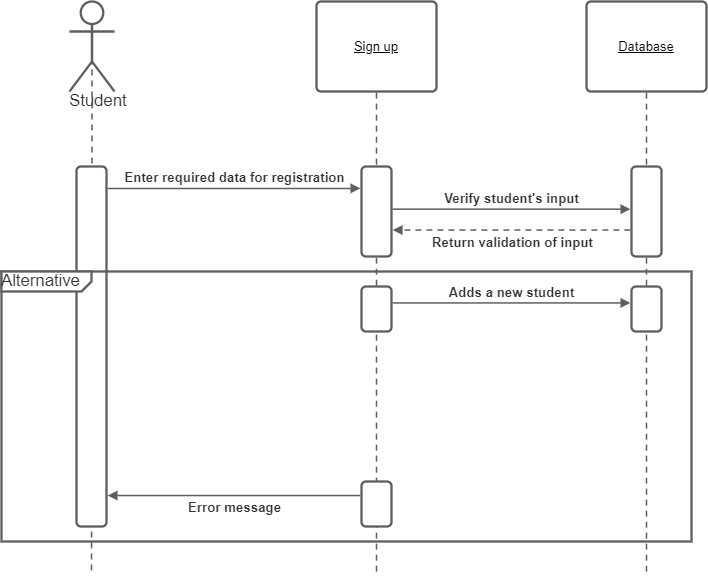

The diagram above was exported from draw.io. Its source (the exported page's mxGraphModel, read from the mxfile embedded in the PNG):
<mxGraphModel dx="2008" dy="845" grid="1" gridSize="10" guides="1" tooltips="1" connect="1" arrows="1" fold="1" page="1" pageScale="1" pageWidth="850" pageHeight="1100" math="0" shadow="0">
  <root>
    <mxCell id="0" />
    <mxCell id="1" parent="0" />
    <UserObject label="Sign up" lucidchartObjectId="AcBI4wEy.XR2" id="PM9EWgJGZWUC1G_t8kD8-23">
      <mxCell style="html=1;overflow=block;blockSpacing=1;whiteSpace=wrap;;whiteSpace=wrap;fontSize=13;fontStyle=4;spacing=3.8;strokeColor=#5e5e5e;strokeOpacity=100;rounded=1;absoluteArcSize=1;arcSize=9;strokeWidth=2.3;" vertex="1" parent="1">
        <mxGeometry x="600" y="75" width="120" height="90" as="geometry" />
      </mxCell>
    </UserObject>
    <UserObject label="Student" lucidchartObjectId="UeBIkS7bz_nw" id="PM9EWgJGZWUC1G_t8kD8-24">
      <mxCell style="html=1;overflow=block;blockSpacing=1;whiteSpace=wrap;shape=umlActor;labelPosition=center;verticalLabelPosition=bottom;verticalAlign=top;whiteSpace=nowrap;whiteSpace=wrap;fontSize=16.7;fontColor=#333333;spacing=0;strokeColor=#5e5e5e;strokeOpacity=100;rounded=1;absoluteArcSize=1;arcSize=9;strokeWidth=2.3;" vertex="1" parent="1">
        <mxGeometry x="353" y="75" width="45" height="90" as="geometry" />
      </mxCell>
    </UserObject>
    <UserObject label="" lucidchartObjectId="AhBIO1ZgYB2u" id="PM9EWgJGZWUC1G_t8kD8-25">
      <mxCell style="html=1;jettySize=18;whiteSpace=wrap;fontSize=13;strokeColor=#5E5E5E;dashed=1;fixDash=1;dashPattern=6 5;strokeWidth=1.5;rounded=1;arcSize=12;edgeStyle=orthogonalEdgeStyle;startArrow=none;;endArrow=none;;exitX=0.5;exitY=0.511;exitPerimeter=0;" edge="1" parent="1" source="PM9EWgJGZWUC1G_t8kD8-24">
        <mxGeometry width="100" height="100" relative="1" as="geometry">
          <Array as="points" />
          <mxPoint x="375" y="645" as="targetPoint" />
        </mxGeometry>
      </mxCell>
    </UserObject>
    <UserObject label="" lucidchartObjectId="XhBItEISFSoY" id="PM9EWgJGZWUC1G_t8kD8-26">
      <mxCell style="html=1;jettySize=18;whiteSpace=wrap;fontSize=13;strokeColor=#5E5E5E;dashed=1;fixDash=1;dashPattern=6 5;strokeWidth=1.5;rounded=1;arcSize=12;edgeStyle=orthogonalEdgeStyle;startArrow=none;;endArrow=none;;exitX=0.5;exitY=1.013;exitPerimeter=0;" edge="1" parent="1" source="PM9EWgJGZWUC1G_t8kD8-23">
        <mxGeometry width="100" height="100" relative="1" as="geometry">
          <Array as="points" />
          <mxPoint x="660" y="647" as="targetPoint" />
        </mxGeometry>
      </mxCell>
    </UserObject>
    <UserObject label="Database" lucidchartObjectId="EjBIMxjD7dgJ" id="PM9EWgJGZWUC1G_t8kD8-27">
      <mxCell style="html=1;overflow=block;blockSpacing=1;whiteSpace=wrap;;whiteSpace=wrap;fontSize=13;fontStyle=4;spacing=3.8;strokeColor=#5e5e5e;strokeOpacity=100;rounded=1;absoluteArcSize=1;arcSize=9;strokeWidth=2.3;" vertex="1" parent="1">
        <mxGeometry x="870" y="75" width="120" height="90" as="geometry" />
      </mxCell>
    </UserObject>
    <UserObject label="" lucidchartObjectId="EjBIX_dtAqWx" id="PM9EWgJGZWUC1G_t8kD8-28">
      <mxCell style="html=1;jettySize=18;whiteSpace=wrap;fontSize=13;strokeColor=#5E5E5E;dashed=1;fixDash=1;dashPattern=6 5;strokeWidth=1.5;rounded=1;arcSize=12;edgeStyle=orthogonalEdgeStyle;startArrow=none;;endArrow=none;;exitX=0.5;exitY=1.013;exitPerimeter=0;" edge="1" parent="1" source="PM9EWgJGZWUC1G_t8kD8-27">
        <mxGeometry width="100" height="100" relative="1" as="geometry">
          <Array as="points" />
          <mxPoint x="930" y="647" as="targetPoint" />
        </mxGeometry>
      </mxCell>
    </UserObject>
    <UserObject label="" lucidchartObjectId="ikBI9biB1NaS" id="PM9EWgJGZWUC1G_t8kD8-29">
      <mxCell style="html=1;overflow=block;blockSpacing=1;whiteSpace=wrap;;whiteSpace=wrap;fontSize=13;spacing=0;strokeColor=#5e5e5e;strokeOpacity=100;rounded=1;absoluteArcSize=1;arcSize=9;strokeWidth=2.3;" vertex="1" parent="1">
        <mxGeometry x="360" y="240" width="30" height="360" as="geometry" />
      </mxCell>
    </UserObject>
    <UserObject label="" lucidchartObjectId="ukBI-vOqSL2O" id="PM9EWgJGZWUC1G_t8kD8-30">
      <mxCell style="html=1;overflow=block;blockSpacing=1;whiteSpace=wrap;;whiteSpace=wrap;fontSize=13;spacing=0;strokeColor=#5e5e5e;strokeOpacity=100;rounded=1;absoluteArcSize=1;arcSize=9;strokeWidth=2.3;" vertex="1" parent="1">
        <mxGeometry x="645" y="240" width="30" height="90" as="geometry" />
      </mxCell>
    </UserObject>
    <UserObject label="" lucidchartObjectId="dmBIm6d1El6M" id="PM9EWgJGZWUC1G_t8kD8-31">
      <mxCell style="html=1;overflow=block;blockSpacing=1;whiteSpace=wrap;;whiteSpace=wrap;fontSize=13;spacing=0;strokeColor=#5e5e5e;strokeOpacity=100;rounded=1;absoluteArcSize=1;arcSize=9;strokeWidth=2.3;" vertex="1" parent="1">
        <mxGeometry x="915" y="240" width="30" height="90" as="geometry" />
      </mxCell>
    </UserObject>
    <UserObject label="" lucidchartObjectId="EzBIAmbReXea" id="PM9EWgJGZWUC1G_t8kD8-32">
      <mxCell style="html=1;jettySize=18;whiteSpace=wrap;fontSize=13;strokeColor=#5E5E5E;strokeWidth=1.5;rounded=1;arcSize=12;edgeStyle=orthogonalEdgeStyle;startArrow=none;;endArrow=block;endFill=1;;exitX=1.038;exitY=0.061;exitPerimeter=0;entryX=-0.037;entryY=0.243;entryPerimeter=0;" edge="1" parent="1" source="PM9EWgJGZWUC1G_t8kD8-29" target="PM9EWgJGZWUC1G_t8kD8-30">
        <mxGeometry width="100" height="100" relative="1" as="geometry">
          <Array as="points" />
        </mxGeometry>
      </mxCell>
    </UserObject>
    <mxCell id="PM9EWgJGZWUC1G_t8kD8-33" value="Enter required data for registration" style="text;html=1;resizable=0;labelBackgroundColor=#ffffff;align=center;verticalAlign=middle;fontStyle=1;fontColor=#333333;;fontSize=13.3;" vertex="1" parent="PM9EWgJGZWUC1G_t8kD8-32">
      <mxGeometry relative="1" as="geometry">
        <mxPoint y="-11.589999999999975" as="offset" />
      </mxGeometry>
    </mxCell>
    <UserObject label="" lucidchartObjectId="1zBIAtVtuqgA" id="PM9EWgJGZWUC1G_t8kD8-34">
      <mxCell style="html=1;jettySize=18;whiteSpace=wrap;fontSize=13;strokeColor=#5E5E5E;strokeWidth=1.5;rounded=1;arcSize=12;edgeStyle=orthogonalEdgeStyle;startArrow=none;;endArrow=block;endFill=1;;exitX=1.038;exitY=0.474;exitPerimeter=0;entryX=-0.037;entryY=0.474;entryPerimeter=0;" edge="1" parent="1" source="PM9EWgJGZWUC1G_t8kD8-30" target="PM9EWgJGZWUC1G_t8kD8-31">
        <mxGeometry width="100" height="100" relative="1" as="geometry">
          <Array as="points" />
        </mxGeometry>
      </mxCell>
    </UserObject>
    <mxCell id="PM9EWgJGZWUC1G_t8kD8-35" value="Verify student's input" style="text;html=1;resizable=0;labelBackgroundColor=#ffffff;align=center;verticalAlign=middle;fontStyle=1;fontColor=#333333;;fontSize=13.3;" vertex="1" parent="PM9EWgJGZWUC1G_t8kD8-34">
      <mxGeometry relative="1" as="geometry">
        <mxPoint y="-11.5" as="offset" />
      </mxGeometry>
    </mxCell>
    <UserObject label="" lucidchartObjectId="hABIN37DUEi7" id="PM9EWgJGZWUC1G_t8kD8-36">
      <mxCell style="html=1;jettySize=18;whiteSpace=wrap;fontSize=13;strokeColor=#5E5E5E;dashed=1;fixDash=1;dashPattern=6 5;strokeWidth=1.5;rounded=1;arcSize=12;edgeStyle=orthogonalEdgeStyle;startArrow=none;;endArrow=block;endFill=1;;exitX=-0.037;exitY=0.706;exitPerimeter=0;entryX=1.038;entryY=0.706;entryPerimeter=0;" edge="1" parent="1" source="PM9EWgJGZWUC1G_t8kD8-31" target="PM9EWgJGZWUC1G_t8kD8-30">
        <mxGeometry width="100" height="100" relative="1" as="geometry">
          <Array as="points" />
        </mxGeometry>
      </mxCell>
    </UserObject>
    <mxCell id="PM9EWgJGZWUC1G_t8kD8-37" value="Return validation of input" style="text;html=1;resizable=0;labelBackgroundColor=#ffffff;align=center;verticalAlign=middle;fontStyle=1;fontColor=#333333;;fontSize=13.3;" vertex="1" parent="PM9EWgJGZWUC1G_t8kD8-36">
      <mxGeometry relative="1" as="geometry">
        <mxPoint y="11.5" as="offset" />
      </mxGeometry>
    </mxCell>
    <UserObject label="Alternative" lucidchartObjectId="EABIKhZVVQHX" id="PM9EWgJGZWUC1G_t8kD8-38">
      <mxCell style="html=1;overflow=block;blockSpacing=1;whiteSpace=wrap;shape=mxgraph.sysml.package2;xSize=90;overflow=fill;whiteSpace=wrap;fontSize=16.7;fontColor=#333333;align=left;spacing=0;strokeColor=#5e5e5e;strokeOpacity=100;rounded=1;absoluteArcSize=1;arcSize=9;strokeWidth=2.3;" vertex="1" parent="1">
        <mxGeometry x="285" y="345" width="690" height="270" as="geometry" />
      </mxCell>
    </UserObject>
    <UserObject label="" lucidchartObjectId="DCBIzqpNN6Wg" id="PM9EWgJGZWUC1G_t8kD8-39">
      <mxCell style="html=1;overflow=block;blockSpacing=1;whiteSpace=wrap;;whiteSpace=wrap;fontSize=13;spacing=0;strokeColor=#5e5e5e;strokeOpacity=100;rounded=1;absoluteArcSize=1;arcSize=9;strokeWidth=2.3;" vertex="1" parent="1">
        <mxGeometry x="645" y="360" width="30" height="45" as="geometry" />
      </mxCell>
    </UserObject>
    <UserObject label="" lucidchartObjectId="HCBI~Fz5M_F8" id="PM9EWgJGZWUC1G_t8kD8-40">
      <mxCell style="html=1;overflow=block;blockSpacing=1;whiteSpace=wrap;;whiteSpace=wrap;fontSize=13;spacing=0;strokeColor=#5e5e5e;strokeOpacity=100;rounded=1;absoluteArcSize=1;arcSize=9;strokeWidth=2.3;" vertex="1" parent="1">
        <mxGeometry x="915" y="360" width="30" height="45" as="geometry" />
      </mxCell>
    </UserObject>
    <UserObject label="" lucidchartObjectId="LCBIj8l~il1H" id="PM9EWgJGZWUC1G_t8kD8-41">
      <mxCell style="html=1;jettySize=18;whiteSpace=wrap;fontSize=13;strokeColor=#5E5E5E;strokeWidth=1.5;rounded=1;arcSize=12;edgeStyle=orthogonalEdgeStyle;startArrow=none;;endArrow=block;endFill=1;;exitX=1.038;exitY=0.365;exitPerimeter=0;entryX=-0.037;entryY=0.365;entryPerimeter=0;" edge="1" parent="1" source="PM9EWgJGZWUC1G_t8kD8-39" target="PM9EWgJGZWUC1G_t8kD8-40">
        <mxGeometry width="100" height="100" relative="1" as="geometry">
          <Array as="points" />
        </mxGeometry>
      </mxCell>
    </UserObject>
    <mxCell id="PM9EWgJGZWUC1G_t8kD8-42" value="Adds a new student" style="text;html=1;resizable=0;labelBackgroundColor=#ffffff;align=center;verticalAlign=middle;fontStyle=1;fontColor=#333333;;fontSize=13.3;" vertex="1" parent="PM9EWgJGZWUC1G_t8kD8-41">
      <mxGeometry relative="1" as="geometry">
        <mxPoint y="-11.5" as="offset" />
      </mxGeometry>
    </mxCell>
    <UserObject label="" lucidchartObjectId="4DBI~p9lOWZo" id="PM9EWgJGZWUC1G_t8kD8-43">
      <mxCell style="html=1;overflow=block;blockSpacing=1;whiteSpace=wrap;;whiteSpace=wrap;fontSize=13;spacing=0;strokeColor=#5e5e5e;strokeOpacity=100;rounded=1;absoluteArcSize=1;arcSize=9;strokeWidth=2.3;" vertex="1" parent="1">
        <mxGeometry x="645" y="555" width="30" height="45" as="geometry" />
      </mxCell>
    </UserObject>
    <UserObject label="" lucidchartObjectId="oEBIMqXeUohF" id="PM9EWgJGZWUC1G_t8kD8-44">
      <mxCell style="html=1;jettySize=18;whiteSpace=wrap;fontSize=13;strokeColor=#5E5E5E;strokeWidth=1.5;rounded=1;arcSize=12;edgeStyle=orthogonalEdgeStyle;startArrow=none;;endArrow=block;endFill=1;;exitX=-0.037;exitY=0.312;exitPerimeter=0;entryX=1.038;entryY=0.914;entryPerimeter=0;" edge="1" parent="1" source="PM9EWgJGZWUC1G_t8kD8-43" target="PM9EWgJGZWUC1G_t8kD8-29">
        <mxGeometry width="100" height="100" relative="1" as="geometry">
          <Array as="points" />
        </mxGeometry>
      </mxCell>
    </UserObject>
    <mxCell id="PM9EWgJGZWUC1G_t8kD8-45" value="Error message" style="text;html=1;resizable=0;labelBackgroundColor=#ffffff;align=center;verticalAlign=middle;fontStyle=1;fontColor=#333333;;fontSize=13.3;" vertex="1" parent="PM9EWgJGZWUC1G_t8kD8-44">
      <mxGeometry relative="1" as="geometry">
        <mxPoint y="11.5" as="offset" />
      </mxGeometry>
    </mxCell>
  </root>
</mxGraphModel>